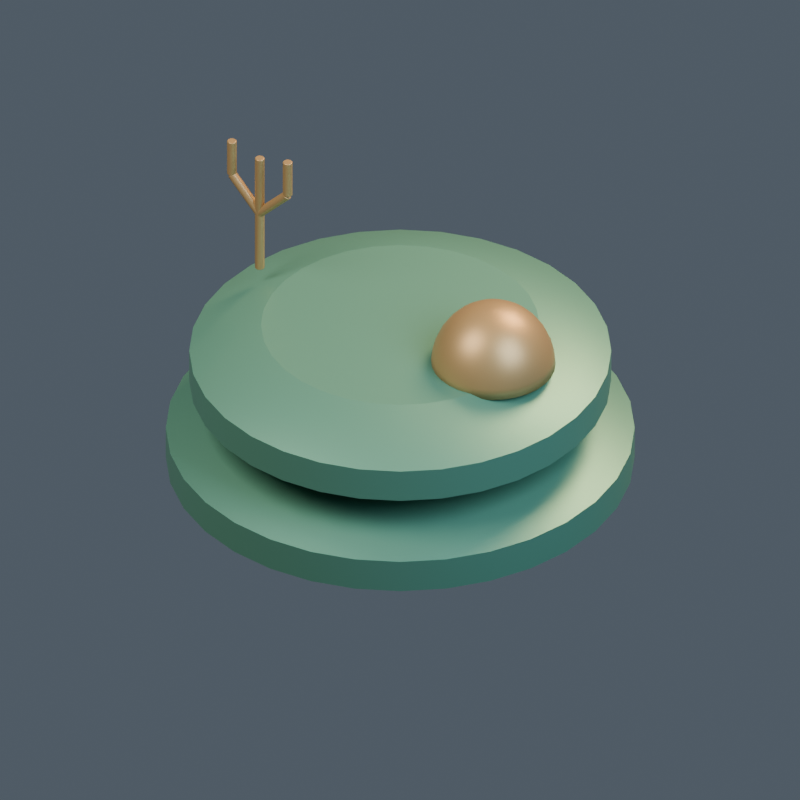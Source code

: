 # Source: model.blend  (saved by Blender 4.5.92; exported with 4.5.12 LTS)
import bpy
from mathutils import Matrix  # noqa: F401  (used for matrix-valued properties, if any)

bpy.ops.wm.read_factory_settings(use_empty=True)
scene = bpy.context.scene
scene.name = '111 | Nurseries'

# ---- collections
col_ar05___nurseries = bpy.data.collections.new('AR05 | Nurseries'); scene.collection.children.link(col_ar05___nurseries)

# ---- materials (node trees are filled in below, after node groups)
mat_artemian___body = bpy.data.materials.new('artemian | body')
mat_artemian___body.diffuse_color = (0.1, 0.27, 0.19, 1.0)
mat_artemian___cap = bpy.data.materials.new('artemian | cap')
mat_artemian___cap.diffuse_color = (0.38, 0.24, 0.1, 1.0)
mat_artemian___light = bpy.data.materials.new('artemian | light')
mat_artemian___light.diffuse_color = (0.8, 0.6, 0.22, 1.0)

# ---- material node trees
mat_artemian___body.use_nodes = True; mat_artemian___body.node_tree.nodes.clear()
_N = mat_artemian___body.node_tree.nodes; _L = mat_artemian___body.node_tree.links
n0 = _N.new('ShaderNodeBsdfPrincipled'); n0.name = 'Principled BSDF'; n0.location = (-200, 100)
n0.inputs[0].default_value = (0.1, 0.27, 0.19, 1.0)
n0.inputs[1].default_value = 0.45
n0.inputs[2].default_value = 0.43
n0.inputs[27].default_value = (0.1, 0.27, 0.19, 1.0)
n1 = _N.new('ShaderNodeOutputMaterial'); n1.name = 'Material Output'; n1.location = (200, 100)
_L.new(n0.outputs[0], n1.inputs[0])
n1.is_active_output = True
mat_artemian___cap.use_nodes = True; mat_artemian___cap.node_tree.nodes.clear()
_N = mat_artemian___cap.node_tree.nodes; _L = mat_artemian___cap.node_tree.links
n0 = _N.new('ShaderNodeBsdfPrincipled'); n0.name = 'Principled BSDF'; n0.location = (-200, 100)
n0.inputs[0].default_value = (0.38, 0.24, 0.1, 1.0)
n0.inputs[1].default_value = 0.45
n0.inputs[2].default_value = 0.43
n0.inputs[27].default_value = (0.38, 0.24, 0.1, 1.0)
n1 = _N.new('ShaderNodeOutputMaterial'); n1.name = 'Material Output'; n1.location = (200, 100)
_L.new(n0.outputs[0], n1.inputs[0])
n1.is_active_output = True
mat_artemian___light.use_nodes = True; mat_artemian___light.node_tree.nodes.clear()
_N = mat_artemian___light.node_tree.nodes; _L = mat_artemian___light.node_tree.links
n0 = _N.new('ShaderNodeBsdfPrincipled'); n0.name = 'Principled BSDF'; n0.location = (-200, 100)
n0.inputs[0].default_value = (0.8, 0.6, 0.22, 1.0)
n0.inputs[1].default_value = 0.1
n0.inputs[2].default_value = 0.43
n0.inputs[27].default_value = (0.8, 0.6, 0.22, 1.0)
n0.inputs[28].default_value = 0.25
n1 = _N.new('ShaderNodeOutputMaterial'); n1.name = 'Material Output'; n1.location = (200, 100)
_L.new(n0.outputs[0], n1.inputs[0])
n1.is_active_output = True

# ---- world
world_openfa_ambient = bpy.data.worlds.new('OpenFA ambient'); scene.world = world_openfa_ambient
world_openfa_ambient.use_nodes = True; world_openfa_ambient.node_tree.nodes.clear()
_N = world_openfa_ambient.node_tree.nodes; _L = world_openfa_ambient.node_tree.links
n0 = _N.new('ShaderNodeBackground'); n0.name = 'Background'; n0.location = (-200, 100)
n0.inputs[0].default_value = (0.19, 0.24, 0.3, 1.0)
n0.inputs[1].default_value = 0.45
n1 = _N.new('ShaderNodeOutputWorld'); n1.name = 'World Output'; n1.location = (200, 100)
_L.new(n0.outputs[0], n1.inputs[0])
n1.is_active_output = True

# ---- cameras
cam_camera = bpy.data.cameras.new('Camera')
cam_camera.type = 'ORTHO'
cam_camera.clip_end = 100.0
cam_camera.ortho_scale = 3.582

# ---- lights
light_area = bpy.data.lights.new('Area', 'AREA')
light_area.color = (1.0, 0.91, 0.78)
light_area.energy = 1100.0
light_area.size = 5.0
light_area.size_y = 1.0
light_area_001 = bpy.data.lights.new('Area.001', 'AREA')
light_area_001.color = (0.65, 0.83, 1.0)
light_area_001.energy = 650.0
light_area_001.size = 4.0
light_area_001.size_y = 1.0
light_area_002 = bpy.data.lights.new('Area.002', 'AREA')
light_area_002.color = (1.0, 0.66, 0.35)
light_area_002.energy = 900.0
light_area_002.size = 3.0
light_area_002.size_y = 1.0

# ---- meshes
me_terraced_oval_hull_mesh = bpy.data.meshes.new('Terraced oval hull mesh')
me_terraced_oval_hull_mesh.from_pydata([(0.735, 0.0, 0.0), (0.7209, 0.1434, 0.0), (0.6791, 0.2813, 0.0), (0.6111, 0.4083, 0.0), (0.5197, 0.5197, 0.0), (0.4083, 0.6111, 0.0), (0.2813, 0.6791, 0.0), (0.1434, 0.7209, 0.0), (4.501e-17, 0.735, 0.0), (-0.1434, 0.7209, 0.0), (-0.2813, 0.6791, 0.0), (-0.4083, 0.6111, 0.0), (-0.5197, 0.5197, 0.0), (-0.6111, 0.4083, 0.0), (-0.6791, 0.2813, 0.0), (-0.7209, 0.1434, 0.0), (-0.735, 9.001e-17, 0.0), (-0.7209, -0.1434, 0.0), (-0.6791, -0.2813, 0.0), (-0.6111, -0.4083, 0.0), (-0.5197, -0.5197, 0.0), (-0.4083, -0.6111, 0.0), (-0.2813, -0.6791, 0.0), (-0.1434, -0.7209, 0.0), (-1.35e-16, -0.735, 0.0), (0.1434, -0.7209, 0.0), (0.2813, -0.6791, 0.0), (0.4083, -0.6111, 0.0), (0.5197, -0.5197, 0.0), (0.6111, -0.4083, 0.0), (0.6791, -0.2813, 0.0), (0.7209, -0.1434, 0.0), (1.05, 0.0, 0.1), (1.03, 0.2048, 0.1), (0.9701, 0.4018, 0.1), (0.873, 0.5833, 0.1), (0.7425, 0.7425, 0.1), (0.5833, 0.873, 0.1), (0.4018, 0.9701, 0.1), (0.2048, 1.03, 0.1), (6.429e-17, 1.05, 0.1), (-0.2048, 1.03, 0.1), (-0.4018, 0.9701, 0.1), (-0.5833, 0.873, 0.1), (-0.7425, 0.7425, 0.1), (-0.873, 0.5833, 0.1), (-0.9701, 0.4018, 0.1), (-1.03, 0.2048, 0.1), (-1.05, 1.286e-16, 0.1), (-1.03, -0.2048, 0.1), (-0.9701, -0.4018, 0.1), (-0.873, -0.5833, 0.1), (-0.7425, -0.7425, 0.1), (-0.5833, -0.873, 0.1), (-0.4018, -0.9701, 0.1), (-0.2048, -1.03, 0.1), (-1.929e-16, -1.05, 0.1), (0.2048, -1.03, 0.1), (0.4018, -0.9701, 0.1), (0.5833, -0.873, 0.1), (0.7425, -0.7425, 0.1), (0.873, -0.5833, 0.1), (0.9701, -0.4018, 0.1), (1.03, -0.2048, 0.1), (1.05, 0.0, 0.26), (1.03, 0.2048, 0.26), (0.9701, 0.4018, 0.26), (0.873, 0.5833, 0.26), (0.7425, 0.7425, 0.26), (0.5833, 0.873, 0.26), (0.4018, 0.9701, 0.26), (0.2048, 1.03, 0.26), (6.429e-17, 1.05, 0.26), (-0.2048, 1.03, 0.26), (-0.4018, 0.9701, 0.26), (-0.5833, 0.873, 0.26), (-0.7425, 0.7425, 0.26), (-0.873, 0.5833, 0.26), (-0.9701, 0.4018, 0.26), (-1.03, 0.2048, 0.26), (-1.05, 1.286e-16, 0.26), (-1.03, -0.2048, 0.26), (-0.9701, -0.4018, 0.26), (-0.873, -0.5833, 0.26), (-0.7425, -0.7425, 0.26), (-0.5833, -0.873, 0.26), (-0.4018, -0.9701, 0.26), (-0.2048, -1.03, 0.26), (-1.929e-16, -1.05, 0.26), (0.2048, -1.03, 0.26), (0.4018, -0.9701, 0.26), (0.5833, -0.873, 0.26), (0.7425, -0.7425, 0.26), (0.873, -0.5833, 0.26), (0.9701, -0.4018, 0.26), (1.03, -0.2048, 0.26), (0.693, 0.0, 0.4), (0.6797, 0.1352, 0.4), (0.6402, 0.2652, 0.4), (0.5762, 0.385, 0.4), (0.49, 0.49, 0.4), (0.385, 0.5762, 0.4), (0.2652, 0.6402, 0.4), (0.1352, 0.6797, 0.4), (4.243e-17, 0.693, 0.4), (-0.1352, 0.6797, 0.4), (-0.2652, 0.6402, 0.4), (-0.385, 0.5762, 0.4), (-0.49, 0.49, 0.4), (-0.5762, 0.385, 0.4), (-0.6402, 0.2652, 0.4), (-0.6797, 0.1352, 0.4), (-0.693, 8.487e-17, 0.4), (-0.6797, -0.1352, 0.4), (-0.6402, -0.2652, 0.4), (-0.5762, -0.385, 0.4), (-0.49, -0.49, 0.4), (-0.385, -0.5762, 0.4), (-0.2652, -0.6402, 0.4), (-0.1352, -0.6797, 0.4), (-1.273e-16, -0.693, 0.4), (0.1352, -0.6797, 0.4), (0.2652, -0.6402, 0.4), (0.385, -0.5762, 0.4), (0.49, -0.49, 0.4), (0.5762, -0.385, 0.4), (0.6402, -0.2652, 0.4), (0.6797, -0.1352, 0.4)], [], [(31, 30, 29, 28, 27, 26, 25, 24, 23, 22, 21, 20, 19, 18, 17, 16, 15, 14, 13, 12, 11, 10, 9, 8, 7, 6, 5, 4, 3, 2, 1, 0), (0, 1, 33, 32), (1, 2, 34, 33), (2, 3, 35, 34), (3, 4, 36, 35), (4, 5, 37, 36), (5, 6, 38, 37), (6, 7, 39, 38), (7, 8, 40, 39), (8, 9, 41, 40), (9, 10, 42, 41), (10, 11, 43, 42), (11, 12, 44, 43), (12, 13, 45, 44), (13, 14, 46, 45), (14, 15, 47, 46), (15, 16, 48, 47), (16, 17, 49, 48), (17, 18, 50, 49), (18, 19, 51, 50), (19, 20, 52, 51), (20, 21, 53, 52), (21, 22, 54, 53), (22, 23, 55, 54), (23, 24, 56, 55), (24, 25, 57, 56), (25, 26, 58, 57), (26, 27, 59, 58), (27, 28, 60, 59), (28, 29, 61, 60), (29, 30, 62, 61), (30, 31, 63, 62), (31, 0, 32, 63), (32, 33, 65, 64), (33, 34, 66, 65), (34, 35, 67, 66), (35, 36, 68, 67), (36, 37, 69, 68), (37, 38, 70, 69), (38, 39, 71, 70), (39, 40, 72, 71), (40, 41, 73, 72), (41, 42, 74, 73), (42, 43, 75, 74), (43, 44, 76, 75), (44, 45, 77, 76), (45, 46, 78, 77), (46, 47, 79, 78), (47, 48, 80, 79), (48, 49, 81, 80), (49, 50, 82, 81), (50, 51, 83, 82), (51, 52, 84, 83), (52, 53, 85, 84), (53, 54, 86, 85), (54, 55, 87, 86), (55, 56, 88, 87), (56, 57, 89, 88), (57, 58, 90, 89), (58, 59, 91, 90), (59, 60, 92, 91), (60, 61, 93, 92), (61, 62, 94, 93), (62, 63, 95, 94), (63, 32, 64, 95), (64, 65, 97, 96), (65, 66, 98, 97), (66, 67, 99, 98), (67, 68, 100, 99), (68, 69, 101, 100), (69, 70, 102, 101), (70, 71, 103, 102), (71, 72, 104, 103), (72, 73, 105, 104), (73, 74, 106, 105), (74, 75, 107, 106), (75, 76, 108, 107), (76, 77, 109, 108), (77, 78, 110, 109), (78, 79, 111, 110), (79, 80, 112, 111), (80, 81, 113, 112), (81, 82, 114, 113), (82, 83, 115, 114), (83, 84, 116, 115), (84, 85, 117, 116), (85, 86, 118, 117), (86, 87, 119, 118), (87, 88, 120, 119), (88, 89, 121, 120), (89, 90, 122, 121), (90, 91, 123, 122), (91, 92, 124, 123), (92, 93, 125, 124), (93, 94, 126, 125), (94, 95, 127, 126), (95, 64, 96, 127), (96, 97, 98, 99, 100, 101, 102, 103, 104, 105, 106, 107, 108, 109, 110, 111, 112, 113, 114, 115, 116, 117, 118, 119, 120, 121, 122, 123, 124, 125, 126, 127)])
me_terraced_oval_hull_mesh.polygons.foreach_set('use_smooth', [0, 1, 1, 1, 1, 1, 1, 1, 1, 1, 1, 1, 1, 1, 1, 1, 1, 1, 1, 1, 1, 1, 1, 1, 1, 1, 1, 1, 1, 1, 1, 1, 1, 1, 1, 1, 1, 1, 1, 1, 1, 1, 1, 1, 1, 1, 1, 1, 1, 1, 1, 1, 1, 1, 1, 1, 1, 1, 1, 1, 1, 1, 1, 1, 1, 1, 1, 1, 1, 1, 1, 1, 1, 1, 1, 1, 1, 1, 1, 1, 1, 1, 1, 1, 1, 1, 1, 1, 1, 1, 1, 1, 1, 1, 1, 1, 1, 0])
me_terraced_oval_hull_mesh.materials.append(mat_artemian___body)
me_terraced_oval_hull_mesh.update()
me_terraced_oval_hull_mesh_001 = bpy.data.meshes.new('Terraced oval hull mesh.001')
me_terraced_oval_hull_mesh_001.from_pydata([(0.6615, 0.0, 0.42), (0.6488, 0.1291, 0.42), (0.6111, 0.2531, 0.42), (0.55, 0.3675, 0.42), (0.4678, 0.4678, 0.42), (0.3675, 0.55, 0.42), (0.2531, 0.6111, 0.42), (0.1291, 0.6488, 0.42), (4.051e-17, 0.6615, 0.42), (-0.1291, 0.6488, 0.42), (-0.2531, 0.6111, 0.42), (-0.3675, 0.55, 0.42), (-0.4678, 0.4678, 0.42), (-0.55, 0.3675, 0.42), (-0.6111, 0.2531, 0.42), (-0.6488, 0.1291, 0.42), (-0.6615, 8.101e-17, 0.42), (-0.6488, -0.1291, 0.42), (-0.6111, -0.2531, 0.42), (-0.55, -0.3675, 0.42), (-0.4678, -0.4678, 0.42), (-0.3675, -0.55, 0.42), (-0.2531, -0.6111, 0.42), (-0.1291, -0.6488, 0.42), (-1.215e-16, -0.6615, 0.42), (0.1291, -0.6488, 0.42), (0.2531, -0.6111, 0.42), (0.3675, -0.55, 0.42), (0.4678, -0.4678, 0.42), (0.55, -0.3675, 0.42), (0.6111, -0.2531, 0.42), (0.6488, -0.1291, 0.42), (0.945, 0.0, 0.52), (0.9268, 0.1844, 0.52), (0.8731, 0.3616, 0.52), (0.7857, 0.525, 0.52), (0.6682, 0.6682, 0.52), (0.525, 0.7857, 0.52), (0.3616, 0.8731, 0.52), (0.1844, 0.9268, 0.52), (5.786e-17, 0.945, 0.52), (-0.1844, 0.9268, 0.52), (-0.3616, 0.8731, 0.52), (-0.525, 0.7857, 0.52), (-0.6682, 0.6682, 0.52), (-0.7857, 0.525, 0.52), (-0.8731, 0.3616, 0.52), (-0.9268, 0.1844, 0.52), (-0.945, 1.157e-16, 0.52), (-0.9268, -0.1844, 0.52), (-0.8731, -0.3616, 0.52), (-0.7857, -0.525, 0.52), (-0.6682, -0.6682, 0.52), (-0.525, -0.7857, 0.52), (-0.3616, -0.8731, 0.52), (-0.1844, -0.9268, 0.52), (-1.736e-16, -0.945, 0.52), (0.1844, -0.9268, 0.52), (0.3616, -0.8731, 0.52), (0.525, -0.7857, 0.52), (0.6682, -0.6682, 0.52), (0.7857, -0.525, 0.52), (0.8731, -0.3616, 0.52), (0.9268, -0.1844, 0.52), (0.945, 0.0, 0.68), (0.9268, 0.1844, 0.68), (0.8731, 0.3616, 0.68), (0.7857, 0.525, 0.68), (0.6682, 0.6682, 0.68), (0.525, 0.7857, 0.68), (0.3616, 0.8731, 0.68), (0.1844, 0.9268, 0.68), (5.786e-17, 0.945, 0.68), (-0.1844, 0.9268, 0.68), (-0.3616, 0.8731, 0.68), (-0.525, 0.7857, 0.68), (-0.6682, 0.6682, 0.68), (-0.7857, 0.525, 0.68), (-0.8731, 0.3616, 0.68), (-0.9268, 0.1844, 0.68), (-0.945, 1.157e-16, 0.68), (-0.9268, -0.1844, 0.68), (-0.8731, -0.3616, 0.68), (-0.7857, -0.525, 0.68), (-0.6682, -0.6682, 0.68), (-0.525, -0.7857, 0.68), (-0.3616, -0.8731, 0.68), (-0.1844, -0.9268, 0.68), (-1.736e-16, -0.945, 0.68), (0.1844, -0.9268, 0.68), (0.3616, -0.8731, 0.68), (0.525, -0.7857, 0.68), (0.6682, -0.6682, 0.68), (0.7857, -0.525, 0.68), (0.8731, -0.3616, 0.68), (0.9268, -0.1844, 0.68), (0.6237, 0.0, 0.82), (0.6117, 0.1217, 0.82), (0.5762, 0.2387, 0.82), (0.5186, 0.3465, 0.82), (0.441, 0.441, 0.82), (0.3465, 0.5186, 0.82), (0.2387, 0.5762, 0.82), (0.1217, 0.6117, 0.82), (3.819e-17, 0.6237, 0.82), (-0.1217, 0.6117, 0.82), (-0.2387, 0.5762, 0.82), (-0.3465, 0.5186, 0.82), (-0.441, 0.441, 0.82), (-0.5186, 0.3465, 0.82), (-0.5762, 0.2387, 0.82), (-0.6117, 0.1217, 0.82), (-0.6237, 7.638e-17, 0.82), (-0.6117, -0.1217, 0.82), (-0.5762, -0.2387, 0.82), (-0.5186, -0.3465, 0.82), (-0.441, -0.441, 0.82), (-0.3465, -0.5186, 0.82), (-0.2387, -0.5762, 0.82), (-0.1217, -0.6117, 0.82), (-1.146e-16, -0.6237, 0.82), (0.1217, -0.6117, 0.82), (0.2387, -0.5762, 0.82), (0.3465, -0.5186, 0.82), (0.441, -0.441, 0.82), (0.5186, -0.3465, 0.82), (0.5762, -0.2387, 0.82), (0.6117, -0.1217, 0.82)], [], [(31, 30, 29, 28, 27, 26, 25, 24, 23, 22, 21, 20, 19, 18, 17, 16, 15, 14, 13, 12, 11, 10, 9, 8, 7, 6, 5, 4, 3, 2, 1, 0), (0, 1, 33, 32), (1, 2, 34, 33), (2, 3, 35, 34), (3, 4, 36, 35), (4, 5, 37, 36), (5, 6, 38, 37), (6, 7, 39, 38), (7, 8, 40, 39), (8, 9, 41, 40), (9, 10, 42, 41), (10, 11, 43, 42), (11, 12, 44, 43), (12, 13, 45, 44), (13, 14, 46, 45), (14, 15, 47, 46), (15, 16, 48, 47), (16, 17, 49, 48), (17, 18, 50, 49), (18, 19, 51, 50), (19, 20, 52, 51), (20, 21, 53, 52), (21, 22, 54, 53), (22, 23, 55, 54), (23, 24, 56, 55), (24, 25, 57, 56), (25, 26, 58, 57), (26, 27, 59, 58), (27, 28, 60, 59), (28, 29, 61, 60), (29, 30, 62, 61), (30, 31, 63, 62), (31, 0, 32, 63), (32, 33, 65, 64), (33, 34, 66, 65), (34, 35, 67, 66), (35, 36, 68, 67), (36, 37, 69, 68), (37, 38, 70, 69), (38, 39, 71, 70), (39, 40, 72, 71), (40, 41, 73, 72), (41, 42, 74, 73), (42, 43, 75, 74), (43, 44, 76, 75), (44, 45, 77, 76), (45, 46, 78, 77), (46, 47, 79, 78), (47, 48, 80, 79), (48, 49, 81, 80), (49, 50, 82, 81), (50, 51, 83, 82), (51, 52, 84, 83), (52, 53, 85, 84), (53, 54, 86, 85), (54, 55, 87, 86), (55, 56, 88, 87), (56, 57, 89, 88), (57, 58, 90, 89), (58, 59, 91, 90), (59, 60, 92, 91), (60, 61, 93, 92), (61, 62, 94, 93), (62, 63, 95, 94), (63, 32, 64, 95), (64, 65, 97, 96), (65, 66, 98, 97), (66, 67, 99, 98), (67, 68, 100, 99), (68, 69, 101, 100), (69, 70, 102, 101), (70, 71, 103, 102), (71, 72, 104, 103), (72, 73, 105, 104), (73, 74, 106, 105), (74, 75, 107, 106), (75, 76, 108, 107), (76, 77, 109, 108), (77, 78, 110, 109), (78, 79, 111, 110), (79, 80, 112, 111), (80, 81, 113, 112), (81, 82, 114, 113), (82, 83, 115, 114), (83, 84, 116, 115), (84, 85, 117, 116), (85, 86, 118, 117), (86, 87, 119, 118), (87, 88, 120, 119), (88, 89, 121, 120), (89, 90, 122, 121), (90, 91, 123, 122), (91, 92, 124, 123), (92, 93, 125, 124), (93, 94, 126, 125), (94, 95, 127, 126), (95, 64, 96, 127), (96, 97, 98, 99, 100, 101, 102, 103, 104, 105, 106, 107, 108, 109, 110, 111, 112, 113, 114, 115, 116, 117, 118, 119, 120, 121, 122, 123, 124, 125, 126, 127)])
me_terraced_oval_hull_mesh_001.polygons.foreach_set('use_smooth', [0, 1, 1, 1, 1, 1, 1, 1, 1, 1, 1, 1, 1, 1, 1, 1, 1, 1, 1, 1, 1, 1, 1, 1, 1, 1, 1, 1, 1, 1, 1, 1, 1, 1, 1, 1, 1, 1, 1, 1, 1, 1, 1, 1, 1, 1, 1, 1, 1, 1, 1, 1, 1, 1, 1, 1, 1, 1, 1, 1, 1, 1, 1, 1, 1, 1, 1, 1, 1, 1, 1, 1, 1, 1, 1, 1, 1, 1, 1, 1, 1, 1, 1, 1, 1, 1, 1, 1, 1, 1, 1, 1, 1, 1, 1, 1, 1, 0])
me_terraced_oval_hull_mesh_001.materials.append(mat_artemian___body)
me_terraced_oval_hull_mesh_001.update()
me_cylinder = bpy.data.meshes.new('Cylinder')
me_cylinder.from_pydata([(0.0, 0.022, -0.3), (0.0, 0.022, 0.3), (0.011, 0.01905, -0.3), (0.011, 0.01905, 0.3), (0.01905, 0.011, -0.3), (0.01905, 0.011, 0.3), (0.022, 0.0, -0.3), (0.022, 0.0, 0.3), (0.01905, -0.011, -0.3), (0.01905, -0.011, 0.3), (0.011, -0.01905, -0.3), (0.011, -0.01905, 0.3), (0.0, -0.022, -0.3), (0.0, -0.022, 0.3), (-0.011, -0.01905, -0.3), (-0.011, -0.01905, 0.3), (-0.01905, -0.011, -0.3), (-0.01905, -0.011, 0.3), (-0.022, 0.0, -0.3), (-0.022, 0.0, 0.3), (-0.01905, 0.011, -0.3), (-0.01905, 0.011, 0.3), (-0.011, 0.01905, -0.3), (-0.011, 0.01905, 0.3)], [], [(0, 1, 3, 2), (2, 3, 5, 4), (4, 5, 7, 6), (6, 7, 9, 8), (8, 9, 11, 10), (10, 11, 13, 12), (12, 13, 15, 14), (14, 15, 17, 16), (16, 17, 19, 18), (18, 19, 21, 20), (3, 1, 23, 21, 19, 17, 15, 13, 11, 9, 7, 5), (20, 21, 23, 22), (22, 23, 1, 0), (0, 2, 4, 6, 8, 10, 12, 14, 16, 18, 20, 22)])
_uv = me_cylinder.uv_layers.new(name='UVMap')
_uv.uv.foreach_set('vector', [1.0, 0.5, 1.0, 1.0, 0.9167, 1.0, 0.9167, 0.5, 0.9167, 0.5, 0.9167, 1.0, 0.8333, 1.0, 0.8333, 0.5, 0.8333, 0.5, 0.8333, 1.0, 0.75, 1.0, 0.75, 0.5, 0.75, 0.5, 0.75, 1.0, 0.6667, 1.0, 0.6667, 0.5, 0.6667, 0.5, 0.6667, 1.0, 0.5833, 1.0, 0.5833, 0.5, 0.5833, 0.5, 0.5833, 1.0, 0.5, 1.0, 0.5, 0.5, 0.5, 0.5, 0.5, 1.0, 0.4167, 1.0, 0.4167, 0.5, 0.4167, 0.5, 0.4167, 1.0, 0.3333, 1.0, 0.3333, 0.5, 0.3333, 0.5, 0.3333, 1.0, 0.25, 1.0, 0.25, 0.5, 0.25, 0.5, 0.25, 1.0, 0.1667, 1.0, 0.1667, 0.5, 0.37, 0.4578, 0.25, 0.49, 0.13, 0.4578, 0.04215, 0.37, 0.01, 0.25, 0.04215, 0.13, 0.13, 0.04215, 0.25, 0.01, 0.37, 0.04215, 0.4578, 0.13, 0.49, 0.25, 0.4578, 0.37, 0.1667, 0.5, 0.1667, 1.0, 0.08333, 1.0, 0.08333, 0.5, 0.08333, 0.5, 0.08333, 1.0, 7.451e-08, 1.0, 7.451e-08, 0.5, 0.75, 0.49, 0.87, 0.4578, 0.9578, 0.37, 0.99, 0.25, 0.9578, 0.13, 0.87, 0.04215, 0.75, 0.01, 0.63, 0.04215, 0.5422, 0.13, 0.51, 0.25, 0.5422, 0.37, 0.63, 0.4578])
me_cylinder.materials.append(mat_artemian___cap)
me_cylinder.update()
me_cylinder_001 = bpy.data.meshes.new('Cylinder.001')
me_cylinder_001.from_pydata([(0.0, 0.022, -0.1082), (0.0, 0.022, 0.1082), (0.011, 0.01905, -0.1082), (0.011, 0.01905, 0.1082), (0.01905, 0.011, -0.1082), (0.01905, 0.011, 0.1082), (0.022, 0.0, -0.1082), (0.022, 0.0, 0.1082), (0.01905, -0.011, -0.1082), (0.01905, -0.011, 0.1082), (0.011, -0.01905, -0.1082), (0.011, -0.01905, 0.1082), (0.0, -0.022, -0.1082), (0.0, -0.022, 0.1082), (-0.011, -0.01905, -0.1082), (-0.011, -0.01905, 0.1082), (-0.01905, -0.011, -0.1082), (-0.01905, -0.011, 0.1082), (-0.022, 0.0, -0.1082), (-0.022, 0.0, 0.1082), (-0.01905, 0.011, -0.1082), (-0.01905, 0.011, 0.1082), (-0.011, 0.01905, -0.1082), (-0.011, 0.01905, 0.1082)], [], [(0, 1, 3, 2), (2, 3, 5, 4), (4, 5, 7, 6), (6, 7, 9, 8), (8, 9, 11, 10), (10, 11, 13, 12), (12, 13, 15, 14), (14, 15, 17, 16), (16, 17, 19, 18), (18, 19, 21, 20), (3, 1, 23, 21, 19, 17, 15, 13, 11, 9, 7, 5), (20, 21, 23, 22), (22, 23, 1, 0), (0, 2, 4, 6, 8, 10, 12, 14, 16, 18, 20, 22)])
_uv = me_cylinder_001.uv_layers.new(name='UVMap')
_uv.uv.foreach_set('vector', [1.0, 0.5, 1.0, 1.0, 0.9167, 1.0, 0.9167, 0.5, 0.9167, 0.5, 0.9167, 1.0, 0.8333, 1.0, 0.8333, 0.5, 0.8333, 0.5, 0.8333, 1.0, 0.75, 1.0, 0.75, 0.5, 0.75, 0.5, 0.75, 1.0, 0.6667, 1.0, 0.6667, 0.5, 0.6667, 0.5, 0.6667, 1.0, 0.5833, 1.0, 0.5833, 0.5, 0.5833, 0.5, 0.5833, 1.0, 0.5, 1.0, 0.5, 0.5, 0.5, 0.5, 0.5, 1.0, 0.4167, 1.0, 0.4167, 0.5, 0.4167, 0.5, 0.4167, 1.0, 0.3333, 1.0, 0.3333, 0.5, 0.3333, 0.5, 0.3333, 1.0, 0.25, 1.0, 0.25, 0.5, 0.25, 0.5, 0.25, 1.0, 0.1667, 1.0, 0.1667, 0.5, 0.37, 0.4578, 0.25, 0.49, 0.13, 0.4578, 0.04215, 0.37, 0.01, 0.25, 0.04215, 0.13, 0.13, 0.04215, 0.25, 0.01, 0.37, 0.04215, 0.4578, 0.13, 0.49, 0.25, 0.4578, 0.37, 0.1667, 0.5, 0.1667, 1.0, 0.08333, 1.0, 0.08333, 0.5, 0.08333, 0.5, 0.08333, 1.0, 7.451e-08, 1.0, 7.451e-08, 0.5, 0.75, 0.49, 0.87, 0.4578, 0.9578, 0.37, 0.99, 0.25, 0.9578, 0.13, 0.87, 0.04215, 0.75, 0.01, 0.63, 0.04215, 0.5422, 0.13, 0.51, 0.25, 0.5422, 0.37, 0.63, 0.4578])
me_cylinder_001.materials.append(mat_artemian___cap)
me_cylinder_001.update()
me_cylinder_002 = bpy.data.meshes.new('Cylinder.002')
me_cylinder_002.from_pydata([(0.0, 0.022, -0.09), (0.0, 0.022, 0.09), (0.011, 0.01905, -0.09), (0.011, 0.01905, 0.09), (0.01905, 0.011, -0.09), (0.01905, 0.011, 0.09), (0.022, 0.0, -0.09), (0.022, 0.0, 0.09), (0.01905, -0.011, -0.09), (0.01905, -0.011, 0.09), (0.011, -0.01905, -0.09), (0.011, -0.01905, 0.09), (0.0, -0.022, -0.09), (0.0, -0.022, 0.09), (-0.011, -0.01905, -0.09), (-0.011, -0.01905, 0.09), (-0.01905, -0.011, -0.09), (-0.01905, -0.011, 0.09), (-0.022, 0.0, -0.09), (-0.022, 0.0, 0.09), (-0.01905, 0.011, -0.09), (-0.01905, 0.011, 0.09), (-0.011, 0.01905, -0.09), (-0.011, 0.01905, 0.09)], [], [(0, 1, 3, 2), (2, 3, 5, 4), (4, 5, 7, 6), (6, 7, 9, 8), (8, 9, 11, 10), (10, 11, 13, 12), (12, 13, 15, 14), (14, 15, 17, 16), (16, 17, 19, 18), (18, 19, 21, 20), (3, 1, 23, 21, 19, 17, 15, 13, 11, 9, 7, 5), (20, 21, 23, 22), (22, 23, 1, 0), (0, 2, 4, 6, 8, 10, 12, 14, 16, 18, 20, 22)])
_uv = me_cylinder_002.uv_layers.new(name='UVMap')
_uv.uv.foreach_set('vector', [1.0, 0.5, 1.0, 1.0, 0.9167, 1.0, 0.9167, 0.5, 0.9167, 0.5, 0.9167, 1.0, 0.8333, 1.0, 0.8333, 0.5, 0.8333, 0.5, 0.8333, 1.0, 0.75, 1.0, 0.75, 0.5, 0.75, 0.5, 0.75, 1.0, 0.6667, 1.0, 0.6667, 0.5, 0.6667, 0.5, 0.6667, 1.0, 0.5833, 1.0, 0.5833, 0.5, 0.5833, 0.5, 0.5833, 1.0, 0.5, 1.0, 0.5, 0.5, 0.5, 0.5, 0.5, 1.0, 0.4167, 1.0, 0.4167, 0.5, 0.4167, 0.5, 0.4167, 1.0, 0.3333, 1.0, 0.3333, 0.5, 0.3333, 0.5, 0.3333, 1.0, 0.25, 1.0, 0.25, 0.5, 0.25, 0.5, 0.25, 1.0, 0.1667, 1.0, 0.1667, 0.5, 0.37, 0.4578, 0.25, 0.49, 0.13, 0.4578, 0.04215, 0.37, 0.01, 0.25, 0.04215, 0.13, 0.13, 0.04215, 0.25, 0.01, 0.37, 0.04215, 0.4578, 0.13, 0.49, 0.25, 0.4578, 0.37, 0.1667, 0.5, 0.1667, 1.0, 0.08333, 1.0, 0.08333, 0.5, 0.08333, 0.5, 0.08333, 1.0, 7.451e-08, 1.0, 7.451e-08, 0.5, 0.75, 0.49, 0.87, 0.4578, 0.9578, 0.37, 0.99, 0.25, 0.9578, 0.13, 0.87, 0.04215, 0.75, 0.01, 0.63, 0.04215, 0.5422, 0.13, 0.51, 0.25, 0.5422, 0.37, 0.63, 0.4578])
me_cylinder_002.materials.append(mat_artemian___cap)
me_cylinder_002.update()
me_cylinder_003 = bpy.data.meshes.new('Cylinder.003')
me_cylinder_003.from_pydata([(0.0, 0.022, -0.1082), (0.0, 0.022, 0.1082), (0.011, 0.01905, -0.1082), (0.011, 0.01905, 0.1082), (0.01905, 0.011, -0.1082), (0.01905, 0.011, 0.1082), (0.022, 0.0, -0.1082), (0.022, 0.0, 0.1082), (0.01905, -0.011, -0.1082), (0.01905, -0.011, 0.1082), (0.011, -0.01905, -0.1082), (0.011, -0.01905, 0.1082), (0.0, -0.022, -0.1082), (0.0, -0.022, 0.1082), (-0.011, -0.01905, -0.1082), (-0.011, -0.01905, 0.1082), (-0.01905, -0.011, -0.1082), (-0.01905, -0.011, 0.1082), (-0.022, 0.0, -0.1082), (-0.022, 0.0, 0.1082), (-0.01905, 0.011, -0.1082), (-0.01905, 0.011, 0.1082), (-0.011, 0.01905, -0.1082), (-0.011, 0.01905, 0.1082)], [], [(0, 1, 3, 2), (2, 3, 5, 4), (4, 5, 7, 6), (6, 7, 9, 8), (8, 9, 11, 10), (10, 11, 13, 12), (12, 13, 15, 14), (14, 15, 17, 16), (16, 17, 19, 18), (18, 19, 21, 20), (3, 1, 23, 21, 19, 17, 15, 13, 11, 9, 7, 5), (20, 21, 23, 22), (22, 23, 1, 0), (0, 2, 4, 6, 8, 10, 12, 14, 16, 18, 20, 22)])
_uv = me_cylinder_003.uv_layers.new(name='UVMap')
_uv.uv.foreach_set('vector', [1.0, 0.5, 1.0, 1.0, 0.9167, 1.0, 0.9167, 0.5, 0.9167, 0.5, 0.9167, 1.0, 0.8333, 1.0, 0.8333, 0.5, 0.8333, 0.5, 0.8333, 1.0, 0.75, 1.0, 0.75, 0.5, 0.75, 0.5, 0.75, 1.0, 0.6667, 1.0, 0.6667, 0.5, 0.6667, 0.5, 0.6667, 1.0, 0.5833, 1.0, 0.5833, 0.5, 0.5833, 0.5, 0.5833, 1.0, 0.5, 1.0, 0.5, 0.5, 0.5, 0.5, 0.5, 1.0, 0.4167, 1.0, 0.4167, 0.5, 0.4167, 0.5, 0.4167, 1.0, 0.3333, 1.0, 0.3333, 0.5, 0.3333, 0.5, 0.3333, 1.0, 0.25, 1.0, 0.25, 0.5, 0.25, 0.5, 0.25, 1.0, 0.1667, 1.0, 0.1667, 0.5, 0.37, 0.4578, 0.25, 0.49, 0.13, 0.4578, 0.04215, 0.37, 0.01, 0.25, 0.04215, 0.13, 0.13, 0.04215, 0.25, 0.01, 0.37, 0.04215, 0.4578, 0.13, 0.49, 0.25, 0.4578, 0.37, 0.1667, 0.5, 0.1667, 1.0, 0.08333, 1.0, 0.08333, 0.5, 0.08333, 0.5, 0.08333, 1.0, 7.451e-08, 1.0, 7.451e-08, 0.5, 0.75, 0.49, 0.87, 0.4578, 0.9578, 0.37, 0.99, 0.25, 0.9578, 0.13, 0.87, 0.04215, 0.75, 0.01, 0.63, 0.04215, 0.5422, 0.13, 0.51, 0.25, 0.5422, 0.37, 0.63, 0.4578])
me_cylinder_003.materials.append(mat_artemian___cap)
me_cylinder_003.update()
me_cylinder_004 = bpy.data.meshes.new('Cylinder.004')
me_cylinder_004.from_pydata([(0.0, 0.022, -0.09), (0.0, 0.022, 0.09), (0.011, 0.01905, -0.09), (0.011, 0.01905, 0.09), (0.01905, 0.011, -0.09), (0.01905, 0.011, 0.09), (0.022, 0.0, -0.09), (0.022, 0.0, 0.09), (0.01905, -0.011, -0.09), (0.01905, -0.011, 0.09), (0.011, -0.01905, -0.09), (0.011, -0.01905, 0.09), (0.0, -0.022, -0.09), (0.0, -0.022, 0.09), (-0.011, -0.01905, -0.09), (-0.011, -0.01905, 0.09), (-0.01905, -0.011, -0.09), (-0.01905, -0.011, 0.09), (-0.022, 0.0, -0.09), (-0.022, 0.0, 0.09), (-0.01905, 0.011, -0.09), (-0.01905, 0.011, 0.09), (-0.011, 0.01905, -0.09), (-0.011, 0.01905, 0.09)], [], [(0, 1, 3, 2), (2, 3, 5, 4), (4, 5, 7, 6), (6, 7, 9, 8), (8, 9, 11, 10), (10, 11, 13, 12), (12, 13, 15, 14), (14, 15, 17, 16), (16, 17, 19, 18), (18, 19, 21, 20), (3, 1, 23, 21, 19, 17, 15, 13, 11, 9, 7, 5), (20, 21, 23, 22), (22, 23, 1, 0), (0, 2, 4, 6, 8, 10, 12, 14, 16, 18, 20, 22)])
_uv = me_cylinder_004.uv_layers.new(name='UVMap')
_uv.uv.foreach_set('vector', [1.0, 0.5, 1.0, 1.0, 0.9167, 1.0, 0.9167, 0.5, 0.9167, 0.5, 0.9167, 1.0, 0.8333, 1.0, 0.8333, 0.5, 0.8333, 0.5, 0.8333, 1.0, 0.75, 1.0, 0.75, 0.5, 0.75, 0.5, 0.75, 1.0, 0.6667, 1.0, 0.6667, 0.5, 0.6667, 0.5, 0.6667, 1.0, 0.5833, 1.0, 0.5833, 0.5, 0.5833, 0.5, 0.5833, 1.0, 0.5, 1.0, 0.5, 0.5, 0.5, 0.5, 0.5, 1.0, 0.4167, 1.0, 0.4167, 0.5, 0.4167, 0.5, 0.4167, 1.0, 0.3333, 1.0, 0.3333, 0.5, 0.3333, 0.5, 0.3333, 1.0, 0.25, 1.0, 0.25, 0.5, 0.25, 0.5, 0.25, 1.0, 0.1667, 1.0, 0.1667, 0.5, 0.37, 0.4578, 0.25, 0.49, 0.13, 0.4578, 0.04215, 0.37, 0.01, 0.25, 0.04215, 0.13, 0.13, 0.04215, 0.25, 0.01, 0.37, 0.04215, 0.4578, 0.13, 0.49, 0.25, 0.4578, 0.37, 0.1667, 0.5, 0.1667, 1.0, 0.08333, 1.0, 0.08333, 0.5, 0.08333, 0.5, 0.08333, 1.0, 7.451e-08, 1.0, 7.451e-08, 0.5, 0.75, 0.49, 0.87, 0.4578, 0.9578, 0.37, 0.99, 0.25, 0.9578, 0.13, 0.87, 0.04215, 0.75, 0.01, 0.63, 0.04215, 0.5422, 0.13, 0.51, 0.25, 0.5422, 0.37, 0.63, 0.4578])
me_cylinder_004.materials.append(mat_artemian___cap)
me_cylinder_004.update()
me_cube = bpy.data.meshes.new('Cube')
me_cube.from_pydata([(-0.045, -0.0175, -0.055), (-0.045, -0.0175, 0.055), (-0.045, 0.0175, -0.055), (-0.045, 0.0175, 0.055), (0.045, -0.0175, -0.055), (0.045, -0.0175, 0.055), (0.045, 0.0175, -0.055), (0.045, 0.0175, 0.055)], [], [(0, 1, 3, 2), (2, 3, 7, 6), (6, 7, 5, 4), (4, 5, 1, 0), (2, 6, 4, 0), (7, 3, 1, 5)])
_uv = me_cube.uv_layers.new(name='UVMap')
_uv.uv.foreach_set('vector', [0.375, 0.0, 0.625, 0.0, 0.625, 0.25, 0.375, 0.25, 0.375, 0.25, 0.625, 0.25, 0.625, 0.5, 0.375, 0.5, 0.375, 0.5, 0.625, 0.5, 0.625, 0.75, 0.375, 0.75, 0.375, 0.75, 0.625, 0.75, 0.625, 1.0, 0.375, 1.0, 0.125, 0.5, 0.375, 0.5, 0.375, 0.75, 0.125, 0.75, 0.625, 0.5, 0.875, 0.5, 0.875, 0.75, 0.625, 0.75])
me_cube.materials.append(mat_artemian___light)
me_cube.update()
me_cube_001 = bpy.data.meshes.new('Cube.001')
me_cube_001.from_pydata([(-0.045, -0.0175, -0.055), (-0.045, -0.0175, 0.055), (-0.045, 0.0175, -0.055), (-0.045, 0.0175, 0.055), (0.045, -0.0175, -0.055), (0.045, -0.0175, 0.055), (0.045, 0.0175, -0.055), (0.045, 0.0175, 0.055)], [], [(0, 1, 3, 2), (2, 3, 7, 6), (6, 7, 5, 4), (4, 5, 1, 0), (2, 6, 4, 0), (7, 3, 1, 5)])
_uv = me_cube_001.uv_layers.new(name='UVMap')
_uv.uv.foreach_set('vector', [0.375, 0.0, 0.625, 0.0, 0.625, 0.25, 0.375, 0.25, 0.375, 0.25, 0.625, 0.25, 0.625, 0.5, 0.375, 0.5, 0.375, 0.5, 0.625, 0.5, 0.625, 0.75, 0.375, 0.75, 0.375, 0.75, 0.625, 0.75, 0.625, 1.0, 0.375, 1.0, 0.125, 0.5, 0.375, 0.5, 0.375, 0.75, 0.125, 0.75, 0.625, 0.5, 0.875, 0.5, 0.875, 0.75, 0.625, 0.75])
me_cube_001.materials.append(mat_artemian___light)
me_cube_001.update()
me_cube_002 = bpy.data.meshes.new('Cube.002')
me_cube_002.from_pydata([(-0.045, -0.0175, -0.055), (-0.045, -0.0175, 0.055), (-0.045, 0.0175, -0.055), (-0.045, 0.0175, 0.055), (0.045, -0.0175, -0.055), (0.045, -0.0175, 0.055), (0.045, 0.0175, -0.055), (0.045, 0.0175, 0.055)], [], [(0, 1, 3, 2), (2, 3, 7, 6), (6, 7, 5, 4), (4, 5, 1, 0), (2, 6, 4, 0), (7, 3, 1, 5)])
_uv = me_cube_002.uv_layers.new(name='UVMap')
_uv.uv.foreach_set('vector', [0.375, 0.0, 0.625, 0.0, 0.625, 0.25, 0.375, 0.25, 0.375, 0.25, 0.625, 0.25, 0.625, 0.5, 0.375, 0.5, 0.375, 0.5, 0.625, 0.5, 0.625, 0.75, 0.375, 0.75, 0.375, 0.75, 0.625, 0.75, 0.625, 1.0, 0.375, 1.0, 0.125, 0.5, 0.375, 0.5, 0.375, 0.75, 0.125, 0.75, 0.625, 0.5, 0.875, 0.5, 0.875, 0.75, 0.625, 0.75])
me_cube_002.materials.append(mat_artemian___light)
me_cube_002.update()
me_cube_003 = bpy.data.meshes.new('Cube.003')
me_cube_003.from_pydata([(-0.045, -0.0175, -0.055), (-0.045, -0.0175, 0.055), (-0.045, 0.0175, -0.055), (-0.045, 0.0175, 0.055), (0.045, -0.0175, -0.055), (0.045, -0.0175, 0.055), (0.045, 0.0175, -0.055), (0.045, 0.0175, 0.055)], [], [(0, 1, 3, 2), (2, 3, 7, 6), (6, 7, 5, 4), (4, 5, 1, 0), (2, 6, 4, 0), (7, 3, 1, 5)])
_uv = me_cube_003.uv_layers.new(name='UVMap')
_uv.uv.foreach_set('vector', [0.375, 0.0, 0.625, 0.0, 0.625, 0.25, 0.375, 0.25, 0.375, 0.25, 0.625, 0.25, 0.625, 0.5, 0.375, 0.5, 0.375, 0.5, 0.625, 0.5, 0.625, 0.75, 0.375, 0.75, 0.375, 0.75, 0.625, 0.75, 0.625, 1.0, 0.375, 1.0, 0.125, 0.5, 0.375, 0.5, 0.375, 0.75, 0.125, 0.75, 0.625, 0.5, 0.875, 0.5, 0.875, 0.75, 0.625, 0.75])
me_cube_003.materials.append(mat_artemian___light)
me_cube_003.update()
me_saucer_roof_auxiliary_pod_mesh = bpy.data.meshes.new('Saucer roof auxiliary pod mesh')
me_saucer_roof_auxiliary_pod_mesh.from_pydata([(0.78, 0.0, 0.8), (0.7746, 0.05463, 0.8), (0.7587, 0.1072, 0.8), (0.7328, 0.1556, 0.8), (0.698, 0.198, 0.8), (0.6556, 0.2328, 0.8), (0.6072, 0.2587, 0.8), (0.5546, 0.2746, 0.8), (0.5, 0.28, 0.8), (0.4454, 0.2746, 0.8), (0.3928, 0.2587, 0.8), (0.3444, 0.2328, 0.8), (0.302, 0.198, 0.8), (0.2672, 0.1556, 0.8), (0.2413, 0.1072, 0.8), (0.2254, 0.05463, 0.8), (0.22, 3.429e-17, 0.8), (0.2254, -0.05463, 0.8), (0.2413, -0.1072, 0.8), (0.2672, -0.1556, 0.8), (0.302, -0.198, 0.8), (0.3444, -0.2328, 0.8), (0.3928, -0.2587, 0.8), (0.4454, -0.2746, 0.8), (0.5, -0.28, 0.8), (0.5546, -0.2746, 0.8), (0.6072, -0.2587, 0.8), (0.6556, -0.2328, 0.8), (0.698, -0.198, 0.8), (0.7328, -0.1556, 0.8), (0.7587, -0.1072, 0.8), (0.7746, -0.05463, 0.8), (0.7757, 0.0, 0.8521), (0.7704, 0.0538, 0.8521), (0.7548, 0.1055, 0.8521), (0.7293, 0.1532, 0.8521), (0.695, 0.195, 0.8521), (0.6532, 0.2293, 0.8521), (0.6055, 0.2548, 0.8521), (0.5538, 0.2704, 0.8521), (0.5, 0.2757, 0.8521), (0.4462, 0.2704, 0.8521), (0.3945, 0.2548, 0.8521), (0.3468, 0.2293, 0.8521), (0.305, 0.195, 0.8521), (0.2707, 0.1532, 0.8521), (0.2452, 0.1055, 0.8521), (0.2296, 0.0538, 0.8521), (0.2243, 3.377e-17, 0.8521), (0.2296, -0.0538, 0.8521), (0.2452, -0.1055, 0.8521), (0.2707, -0.1532, 0.8521), (0.305, -0.195, 0.8521), (0.3468, -0.2293, 0.8521), (0.3945, -0.2548, 0.8521), (0.4462, -0.2704, 0.8521), (0.5, -0.2757, 0.8521), (0.5538, -0.2704, 0.8521), (0.6055, -0.2548, 0.8521), (0.6532, -0.2293, 0.8521), (0.695, -0.195, 0.8521), (0.7293, -0.1532, 0.8521), (0.7548, -0.1055, 0.8521), (0.7704, -0.0538, 0.8521), (0.7631, 0.0, 0.9026), (0.7581, 0.05133, 0.9026), (0.7431, 0.1007, 0.9026), (0.7188, 0.1462, 0.9026), (0.686, 0.186, 0.9026), (0.6462, 0.2188, 0.9026), (0.6007, 0.2431, 0.9026), (0.5513, 0.2581, 0.9026), (0.5, 0.2631, 0.9026), (0.4487, 0.2581, 0.9026), (0.3993, 0.2431, 0.9026), (0.3538, 0.2188, 0.9026), (0.314, 0.186, 0.9026), (0.2812, 0.1462, 0.9026), (0.2569, 0.1007, 0.9026), (0.2419, 0.05133, 0.9026), (0.2369, 3.222e-17, 0.9026), (0.2419, -0.05133, 0.9026), (0.2569, -0.1007, 0.9026), (0.2812, -0.1462, 0.9026), (0.314, -0.186, 0.9026), (0.3538, -0.2188, 0.9026), (0.3993, -0.2431, 0.9026), (0.4487, -0.2581, 0.9026), (0.5, -0.2631, 0.9026), (0.5513, -0.2581, 0.9026), (0.6007, -0.2431, 0.9026), (0.6462, -0.2188, 0.9026), (0.686, -0.186, 0.9026), (0.7188, -0.1462, 0.9026), (0.7431, -0.1007, 0.9026), (0.7581, -0.05133, 0.9026), (0.7425, 0.0, 0.95), (0.7378, 0.04731, 0.95), (0.724, 0.0928, 0.95), (0.7016, 0.1347, 0.95), (0.6715, 0.1715, 0.95), (0.6347, 0.2016, 0.95), (0.5928, 0.224, 0.95), (0.5473, 0.2378, 0.95), (0.5, 0.2425, 0.95), (0.4527, 0.2378, 0.95), (0.4072, 0.224, 0.95), (0.3653, 0.2016, 0.95), (0.3285, 0.1715, 0.95), (0.2984, 0.1347, 0.95), (0.276, 0.0928, 0.95), (0.2622, 0.04731, 0.95), (0.2575, 2.97e-17, 0.95), (0.2622, -0.04731, 0.95), (0.276, -0.0928, 0.95), (0.2984, -0.1347, 0.95), (0.3285, -0.1715, 0.95), (0.3653, -0.2016, 0.95), (0.4072, -0.224, 0.95), (0.4527, -0.2378, 0.95), (0.5, -0.2425, 0.95), (0.5473, -0.2378, 0.95), (0.5928, -0.224, 0.95), (0.6347, -0.2016, 0.95), (0.6715, -0.1715, 0.95), (0.7016, -0.1347, 0.95), (0.724, -0.0928, 0.95), (0.7378, -0.04731, 0.95), (0.7145, 0.0, 0.9928), (0.7104, 0.04185, 0.9928), (0.6982, 0.08208, 0.9928), (0.6783, 0.1192, 0.9928), (0.6517, 0.1517, 0.9928), (0.6192, 0.1783, 0.9928), (0.5821, 0.1982, 0.9928), (0.5418, 0.2104, 0.9928), (0.5, 0.2145, 0.9928), (0.4582, 0.2104, 0.9928), (0.4179, 0.1982, 0.9928), (0.3808, 0.1783, 0.9928), (0.3483, 0.1517, 0.9928), (0.3217, 0.1192, 0.9928), (0.3018, 0.08208, 0.9928), (0.2896, 0.04185, 0.9928), (0.2855, 2.627e-17, 0.9928), (0.2896, -0.04185, 0.9928), (0.3018, -0.08208, 0.9928), (0.3217, -0.1192, 0.9928), (0.3483, -0.1517, 0.9928), (0.3808, -0.1783, 0.9928), (0.4179, -0.1982, 0.9928), (0.4582, -0.2104, 0.9928), (0.5, -0.2145, 0.9928), (0.5418, -0.2104, 0.9928), (0.5821, -0.1982, 0.9928), (0.6192, -0.1783, 0.9928), (0.6517, -0.1517, 0.9928), (0.6783, -0.1192, 0.9928), (0.6982, -0.08208, 0.9928), (0.7104, -0.04185, 0.9928), (0.68, 0.0, 1.03), (0.6765, 0.03511, 1.03), (0.6663, 0.06888, 1.03), (0.6496, 0.09999, 1.03), (0.6273, 0.1273, 1.03), (0.6, 0.1496, 1.03), (0.5689, 0.1663, 1.03), (0.5351, 0.1765, 1.03), (0.5, 0.18, 1.03), (0.4649, 0.1765, 1.03), (0.4311, 0.1663, 1.03), (0.4, 0.1496, 1.03), (0.3727, 0.1273, 1.03), (0.3504, 0.09999, 1.03), (0.3337, 0.06888, 1.03), (0.3235, 0.03511, 1.03), (0.32, 2.204e-17, 1.03), (0.3235, -0.03511, 1.03), (0.3337, -0.06888, 1.03), (0.3504, -0.09999, 1.03), (0.3727, -0.1273, 1.03), (0.4, -0.1496, 1.03), (0.4311, -0.1663, 1.03), (0.4649, -0.1765, 1.03), (0.5, -0.18, 1.03), (0.5351, -0.1765, 1.03), (0.5689, -0.1663, 1.03), (0.6, -0.1496, 1.03), (0.6273, -0.1273, 1.03), (0.6496, -0.09999, 1.03), (0.6663, -0.06888, 1.03), (0.6765, -0.03511, 1.03), (0.64, 0.0, 1.06), (0.6373, 0.02731, 1.06), (0.6293, 0.05358, 1.06), (0.6164, 0.07778, 1.06), (0.599, 0.09899, 1.06), (0.5778, 0.1164, 1.06), (0.5536, 0.1293, 1.06), (0.5273, 0.1373, 1.06), (0.5, 0.14, 1.06), (0.4727, 0.1373, 1.06), (0.4464, 0.1293, 1.06), (0.4222, 0.1164, 1.06), (0.401, 0.09899, 1.06), (0.3836, 0.07778, 1.06), (0.3707, 0.05358, 1.06), (0.3627, 0.02731, 1.06), (0.36, 1.715e-17, 1.06), (0.3627, -0.02731, 1.06), (0.3707, -0.05358, 1.06), (0.3836, -0.07778, 1.06), (0.401, -0.09899, 1.06), (0.4222, -0.1164, 1.06), (0.4464, -0.1293, 1.06), (0.4727, -0.1373, 1.06), (0.5, -0.14, 1.06), (0.5273, -0.1373, 1.06), (0.5536, -0.1293, 1.06), (0.5778, -0.1164, 1.06), (0.599, -0.09899, 1.06), (0.6164, -0.07778, 1.06), (0.6293, -0.05358, 1.06), (0.6373, -0.02731, 1.06), (0.5958, 0.0, 1.082), (0.5939, 0.01868, 1.082), (0.5885, 0.03665, 1.082), (0.5796, 0.0532, 1.082), (0.5677, 0.06772, 1.082), (0.5532, 0.07963, 1.082), (0.5366, 0.08848, 1.082), (0.5187, 0.09393, 1.082), (0.5, 0.09577, 1.082), (0.4813, 0.09393, 1.082), (0.4634, 0.08848, 1.082), (0.4468, 0.07963, 1.082), (0.4323, 0.06772, 1.082), (0.4204, 0.0532, 1.082), (0.4115, 0.03665, 1.082), (0.4061, 0.01868, 1.082), (0.4042, 1.173e-17, 1.082), (0.4061, -0.01868, 1.082), (0.4115, -0.03665, 1.082), (0.4204, -0.0532, 1.082), (0.4323, -0.06772, 1.082), (0.4468, -0.07963, 1.082), (0.4634, -0.08848, 1.082), (0.4813, -0.09393, 1.082), (0.5, -0.09577, 1.082), (0.5187, -0.09393, 1.082), (0.5366, -0.08848, 1.082), (0.5532, -0.07963, 1.082), (0.5677, -0.06772, 1.082), (0.5796, -0.0532, 1.082), (0.5885, -0.03665, 1.082), (0.5939, -0.01868, 1.082), (0.5486, 0.0, 1.095), (0.5477, 0.009486, 1.095), (0.5449, 0.01861, 1.095), (0.5404, 0.02701, 1.095), (0.5344, 0.03438, 1.095), (0.527, 0.04043, 1.095), (0.5186, 0.04492, 1.095), (0.5095, 0.04769, 1.095), (0.5, 0.04862, 1.095), (0.4905, 0.04769, 1.095), (0.4814, 0.04492, 1.095), (0.473, 0.04043, 1.095), (0.4656, 0.03438, 1.095), (0.4596, 0.02701, 1.095), (0.4551, 0.01861, 1.095), (0.4523, 0.009486, 1.095), (0.4514, 5.954e-18, 1.095), (0.4523, -0.009486, 1.095), (0.4551, -0.01861, 1.095), (0.4596, -0.02701, 1.095), (0.4656, -0.03438, 1.095), (0.473, -0.04043, 1.095), (0.4814, -0.04492, 1.095), (0.4905, -0.04769, 1.095), (0.5, -0.04862, 1.095), (0.5095, -0.04769, 1.095), (0.5186, -0.04492, 1.095), (0.527, -0.04043, 1.095), (0.5344, -0.03438, 1.095), (0.5404, -0.02701, 1.095), (0.5449, -0.01861, 1.095), (0.5477, -0.009486, 1.095), (0.508, 0.0, 1.1), (0.5078, 0.001561, 1.1), (0.5074, 0.003061, 1.1), (0.5067, 0.004445, 1.1), (0.5057, 0.005657, 1.1), (0.5044, 0.006652, 1.1), (0.5031, 0.007391, 1.1), (0.5016, 0.007846, 1.1), (0.5, 0.008, 1.1), (0.4984, 0.007846, 1.1), (0.4969, 0.007391, 1.1), (0.4956, 0.006652, 1.1), (0.4943, 0.005657, 1.1), (0.4933, 0.004445, 1.1), (0.4926, 0.003061, 1.1), (0.4922, 0.001561, 1.1), (0.492, 9.797e-19, 1.1), (0.4922, -0.001561, 1.1), (0.4926, -0.003061, 1.1), (0.4933, -0.004445, 1.1), (0.4943, -0.005657, 1.1), (0.4956, -0.006652, 1.1), (0.4969, -0.007391, 1.1), (0.4984, -0.007846, 1.1), (0.5, -0.008, 1.1), (0.5016, -0.007846, 1.1), (0.5031, -0.007391, 1.1), (0.5044, -0.006652, 1.1), (0.5057, -0.005657, 1.1), (0.5067, -0.004445, 1.1), (0.5074, -0.003061, 1.1), (0.5078, -0.001561, 1.1)], [], [(31, 30, 29, 28, 27, 26, 25, 24, 23, 22, 21, 20, 19, 18, 17, 16, 15, 14, 13, 12, 11, 10, 9, 8, 7, 6, 5, 4, 3, 2, 1, 0), (0, 1, 33, 32), (1, 2, 34, 33), (2, 3, 35, 34), (3, 4, 36, 35), (4, 5, 37, 36), (5, 6, 38, 37), (6, 7, 39, 38), (7, 8, 40, 39), (8, 9, 41, 40), (9, 10, 42, 41), (10, 11, 43, 42), (11, 12, 44, 43), (12, 13, 45, 44), (13, 14, 46, 45), (14, 15, 47, 46), (15, 16, 48, 47), (16, 17, 49, 48), (17, 18, 50, 49), (18, 19, 51, 50), (19, 20, 52, 51), (20, 21, 53, 52), (21, 22, 54, 53), (22, 23, 55, 54), (23, 24, 56, 55), (24, 25, 57, 56), (25, 26, 58, 57), (26, 27, 59, 58), (27, 28, 60, 59), (28, 29, 61, 60), (29, 30, 62, 61), (30, 31, 63, 62), (31, 0, 32, 63), (32, 33, 65, 64), (33, 34, 66, 65), (34, 35, 67, 66), (35, 36, 68, 67), (36, 37, 69, 68), (37, 38, 70, 69), (38, 39, 71, 70), (39, 40, 72, 71), (40, 41, 73, 72), (41, 42, 74, 73), (42, 43, 75, 74), (43, 44, 76, 75), (44, 45, 77, 76), (45, 46, 78, 77), (46, 47, 79, 78), (47, 48, 80, 79), (48, 49, 81, 80), (49, 50, 82, 81), (50, 51, 83, 82), (51, 52, 84, 83), (52, 53, 85, 84), (53, 54, 86, 85), (54, 55, 87, 86), (55, 56, 88, 87), (56, 57, 89, 88), (57, 58, 90, 89), (58, 59, 91, 90), (59, 60, 92, 91), (60, 61, 93, 92), (61, 62, 94, 93), (62, 63, 95, 94), (63, 32, 64, 95), (64, 65, 97, 96), (65, 66, 98, 97), (66, 67, 99, 98), (67, 68, 100, 99), (68, 69, 101, 100), (69, 70, 102, 101), (70, 71, 103, 102), (71, 72, 104, 103), (72, 73, 105, 104), (73, 74, 106, 105), (74, 75, 107, 106), (75, 76, 108, 107), (76, 77, 109, 108), (77, 78, 110, 109), (78, 79, 111, 110), (79, 80, 112, 111), (80, 81, 113, 112), (81, 82, 114, 113), (82, 83, 115, 114), (83, 84, 116, 115), (84, 85, 117, 116), (85, 86, 118, 117), (86, 87, 119, 118), (87, 88, 120, 119), (88, 89, 121, 120), (89, 90, 122, 121), (90, 91, 123, 122), (91, 92, 124, 123), (92, 93, 125, 124), (93, 94, 126, 125), (94, 95, 127, 126), (95, 64, 96, 127), (96, 97, 129, 128), (97, 98, 130, 129), (98, 99, 131, 130), (99, 100, 132, 131), (100, 101, 133, 132), (101, 102, 134, 133), (102, 103, 135, 134), (103, 104, 136, 135), (104, 105, 137, 136), (105, 106, 138, 137), (106, 107, 139, 138), (107, 108, 140, 139), (108, 109, 141, 140), (109, 110, 142, 141), (110, 111, 143, 142), (111, 112, 144, 143), (112, 113, 145, 144), (113, 114, 146, 145), (114, 115, 147, 146), (115, 116, 148, 147), (116, 117, 149, 148), (117, 118, 150, 149), (118, 119, 151, 150), (119, 120, 152, 151), (120, 121, 153, 152), (121, 122, 154, 153), (122, 123, 155, 154), (123, 124, 156, 155), (124, 125, 157, 156), (125, 126, 158, 157), (126, 127, 159, 158), (127, 96, 128, 159), (128, 129, 161, 160), (129, 130, 162, 161), (130, 131, 163, 162), (131, 132, 164, 163), (132, 133, 165, 164), (133, 134, 166, 165), (134, 135, 167, 166), (135, 136, 168, 167), (136, 137, 169, 168), (137, 138, 170, 169), (138, 139, 171, 170), (139, 140, 172, 171), (140, 141, 173, 172), (141, 142, 174, 173), (142, 143, 175, 174), (143, 144, 176, 175), (144, 145, 177, 176), (145, 146, 178, 177), (146, 147, 179, 178), (147, 148, 180, 179), (148, 149, 181, 180), (149, 150, 182, 181), (150, 151, 183, 182), (151, 152, 184, 183), (152, 153, 185, 184), (153, 154, 186, 185), (154, 155, 187, 186), (155, 156, 188, 187), (156, 157, 189, 188), (157, 158, 190, 189), (158, 159, 191, 190), (159, 128, 160, 191), (160, 161, 193, 192), (161, 162, 194, 193), (162, 163, 195, 194), (163, 164, 196, 195), (164, 165, 197, 196), (165, 166, 198, 197), (166, 167, 199, 198), (167, 168, 200, 199), (168, 169, 201, 200), (169, 170, 202, 201), (170, 171, 203, 202), (171, 172, 204, 203), (172, 173, 205, 204), (173, 174, 206, 205), (174, 175, 207, 206), (175, 176, 208, 207), (176, 177, 209, 208), (177, 178, 210, 209), (178, 179, 211, 210), (179, 180, 212, 211), (180, 181, 213, 212), (181, 182, 214, 213), (182, 183, 215, 214), (183, 184, 216, 215), (184, 185, 217, 216), (185, 186, 218, 217), (186, 187, 219, 218), (187, 188, 220, 219), (188, 189, 221, 220), (189, 190, 222, 221), (190, 191, 223, 222), (191, 160, 192, 223), (192, 193, 225, 224), (193, 194, 226, 225), (194, 195, 227, 226), (195, 196, 228, 227), (196, 197, 229, 228), (197, 198, 230, 229), (198, 199, 231, 230), (199, 200, 232, 231), (200, 201, 233, 232), (201, 202, 234, 233), (202, 203, 235, 234), (203, 204, 236, 235), (204, 205, 237, 236), (205, 206, 238, 237), (206, 207, 239, 238), (207, 208, 240, 239), (208, 209, 241, 240), (209, 210, 242, 241), (210, 211, 243, 242), (211, 212, 244, 243), (212, 213, 245, 244), (213, 214, 246, 245), (214, 215, 247, 246), (215, 216, 248, 247), (216, 217, 249, 248), (217, 218, 250, 249), (218, 219, 251, 250), (219, 220, 252, 251), (220, 221, 253, 252), (221, 222, 254, 253), (222, 223, 255, 254), (223, 192, 224, 255), (224, 225, 257, 256), (225, 226, 258, 257), (226, 227, 259, 258), (227, 228, 260, 259), (228, 229, 261, 260), (229, 230, 262, 261), (230, 231, 263, 262), (231, 232, 264, 263), (232, 233, 265, 264), (233, 234, 266, 265), (234, 235, 267, 266), (235, 236, 268, 267), (236, 237, 269, 268), (237, 238, 270, 269), (238, 239, 271, 270), (239, 240, 272, 271), (240, 241, 273, 272), (241, 242, 274, 273), (242, 243, 275, 274), (243, 244, 276, 275), (244, 245, 277, 276), (245, 246, 278, 277), (246, 247, 279, 278), (247, 248, 280, 279), (248, 249, 281, 280), (249, 250, 282, 281), (250, 251, 283, 282), (251, 252, 284, 283), (252, 253, 285, 284), (253, 254, 286, 285), (254, 255, 287, 286), (255, 224, 256, 287), (256, 257, 289, 288), (257, 258, 290, 289), (258, 259, 291, 290), (259, 260, 292, 291), (260, 261, 293, 292), (261, 262, 294, 293), (262, 263, 295, 294), (263, 264, 296, 295), (264, 265, 297, 296), (265, 266, 298, 297), (266, 267, 299, 298), (267, 268, 300, 299), (268, 269, 301, 300), (269, 270, 302, 301), (270, 271, 303, 302), (271, 272, 304, 303), (272, 273, 305, 304), (273, 274, 306, 305), (274, 275, 307, 306), (275, 276, 308, 307), (276, 277, 309, 308), (277, 278, 310, 309), (278, 279, 311, 310), (279, 280, 312, 311), (280, 281, 313, 312), (281, 282, 314, 313), (282, 283, 315, 314), (283, 284, 316, 315), (284, 285, 317, 316), (285, 286, 318, 317), (286, 287, 319, 318), (287, 256, 288, 319), (288, 289, 290, 291, 292, 293, 294, 295, 296, 297, 298, 299, 300, 301, 302, 303, 304, 305, 306, 307, 308, 309, 310, 311, 312, 313, 314, 315, 316, 317, 318, 319)])
me_saucer_roof_auxiliary_pod_mesh.polygons.foreach_set('use_smooth', [0, 1, 1, 1, 1, 1, 1, 1, 1, 1, 1, 1, 1, 1, 1, 1, 1, 1, 1, 1, 1, 1, 1, 1, 1, 1, 1, 1, 1, 1, 1, 1, 1, 1, 1, 1, 1, 1, 1, 1, 1, 1, 1, 1, 1, 1, 1, 1, 1, 1, 1, 1, 1, 1, 1, 1, 1, 1, 1, 1, 1, 1, 1, 1, 1, 1, 1, 1, 1, 1, 1, 1, 1, 1, 1, 1, 1, 1, 1, 1, 1, 1, 1, 1, 1, 1, 1, 1, 1, 1, 1, 1, 1, 1, 1, 1, 1, 1, 1, 1, 1, 1, 1, 1, 1, 1, 1, 1, 1, 1, 1, 1, 1, 1, 1, 1, 1, 1, 1, 1, 1, 1, 1, 1, 1, 1, 1, 1, 1, 1, 1, 1, 1, 1, 1, 1, 1, 1, 1, 1, 1, 1, 1, 1, 1, 1, 1, 1, 1, 1, 1, 1, 1, 1, 1, 1, 1, 1, 1, 1, 1, 1, 1, 1, 1, 1, 1, 1, 1, 1, 1, 1, 1, 1, 1, 1, 1, 1, 1, 1, 1, 1, 1, 1, 1, 1, 1, 1, 1, 1, 1, 1, 1, 1, 1, 1, 1, 1, 1, 1, 1, 1, 1, 1, 1, 1, 1, 1, 1, 1, 1, 1, 1, 1, 1, 1, 1, 1, 1, 1, 1, 1, 1, 1, 1, 1, 1, 1, 1, 1, 1, 1, 1, 1, 1, 1, 1, 1, 1, 1, 1, 1, 1, 1, 1, 1, 1, 1, 1, 1, 1, 1, 1, 1, 1, 1, 1, 1, 1, 1, 1, 1, 1, 1, 1, 1, 1, 1, 1, 1, 1, 1, 1, 1, 1, 1, 1, 1, 1, 1, 1, 1, 1, 1, 1, 1, 1, 1, 1, 0])
me_saucer_roof_auxiliary_pod_mesh.materials.append(mat_artemian___cap)
me_saucer_roof_auxiliary_pod_mesh.update()

# ---- objects
ob_openfa_orthographic_30_degree_camera = bpy.data.objects.new('OpenFA orthographic 30 degree camera', cam_camera)
ob_soft_key = bpy.data.objects.new('Soft key', light_area)
ob_cool_fill = bpy.data.objects.new('Cool fill', light_area_001)
ob_copper_rim = bpy.data.objects.new('Copper rim', light_area_002)
ob_terraced_oval_hull = bpy.data.objects.new('Terraced oval hull', me_terraced_oval_hull_mesh)
ob_terraced_oval_hull_001 = bpy.data.objects.new('Terraced oval hull.001', me_terraced_oval_hull_mesh_001)
ob_aerial_stem = bpy.data.objects.new('Aerial stem', me_cylinder)
ob_aerial_fork = bpy.data.objects.new('Aerial fork', me_cylinder_001)
ob_aerial_fork_tine = bpy.data.objects.new('Aerial fork tine', me_cylinder_002)
ob_aerial_fork_001 = bpy.data.objects.new('Aerial fork.001', me_cylinder_003)
ob_aerial_fork_tine_001 = bpy.data.objects.new('Aerial fork tine.001', me_cylinder_004)
ob_inset_service_window = bpy.data.objects.new('Inset service window', me_cube)
ob_inset_service_window_001 = bpy.data.objects.new('Inset service window.001', me_cube_001)
ob_inset_service_window_002 = bpy.data.objects.new('Inset service window.002', me_cube_002)
ob_inset_service_window_003 = bpy.data.objects.new('Inset service window.003', me_cube_003)
ob_saucer_roof_auxiliary_pod = bpy.data.objects.new('Saucer roof auxiliary pod', me_saucer_roof_auxiliary_pod_mesh)

# ---- transforms, parenting, visibility, modifiers, constraints
ob_openfa_orthographic_30_degree_camera.location = (9.172, -13.76, 11.99)
ob_openfa_orthographic_30_degree_camera.rotation_euler = (0.9599, 5.558e-09, 0.588)
ob_soft_key.location = (-3.0, -5.0, 8.0)
ob_soft_key.rotation_euler = (0.6945, -4.69e-08, -0.5404)
ob_cool_fill.location = (5.0, -1.0, 5.0)
ob_cool_fill.rotation_euler = (0.9056, 4.58e-09, 1.373)
ob_copper_rim.location = (1.0, 5.0, 6.0)
ob_copper_rim.rotation_euler = (0.7952, -6.254e-08, 2.944)
ob_terraced_oval_hull.location = (0.0, 0.0, 0.0)
_m = ob_terraced_oval_hull.modifiers.new('Preserve industrial profile breaks', 'EDGE_SPLIT')
_m.split_angle = 0.5585
ob_terraced_oval_hull_001.location = (0.0, 0.0, 0.0)
_m = ob_terraced_oval_hull_001.modifiers.new('Preserve industrial profile breaks', 'EDGE_SPLIT')
_m.split_angle = 0.5585
ob_aerial_stem.location = (-0.756, 0.0, 1.14)
ob_aerial_stem.rotation_euler = (0.0, -0.0, -3.142)
_m = ob_aerial_stem.modifiers.new('Manufactured edge bevel', 'BEVEL')
_m.width = 0.0044
_m.width_pct = 0.0044
_m.segments = 3
_m = ob_aerial_stem.modifiers.new('Weighted corner normals', 'WEIGHTED_NORMAL')
ob_aerial_fork.location = (-0.831, 0.0, 1.218)
ob_aerial_fork.rotation_euler = (0.7658, -3.909e-08, -1.571)
_m = ob_aerial_fork.modifiers.new('Manufactured edge bevel', 'BEVEL')
_m.width = 0.0044
_m.width_pct = 0.0044
_m.segments = 3
_m = ob_aerial_fork.modifiers.new('Weighted corner normals', 'WEIGHTED_NORMAL')
ob_aerial_fork_tine.location = (-0.906, 0.0, 1.386)
ob_aerial_fork_tine.rotation_euler = (0.0, -0.0, -3.142)
_m = ob_aerial_fork_tine.modifiers.new('Manufactured edge bevel', 'BEVEL')
_m.width = 0.0044
_m.width_pct = 0.0044
_m.segments = 3
_m = ob_aerial_fork_tine.modifiers.new('Weighted corner normals', 'WEIGHTED_NORMAL')
ob_aerial_fork_001.location = (-0.681, 0.0, 1.218)
ob_aerial_fork_001.rotation_euler = (0.7658, -7.602e-09, 1.571)
_m = ob_aerial_fork_001.modifiers.new('Manufactured edge bevel', 'BEVEL')
_m.width = 0.0044
_m.width_pct = 0.0044
_m.segments = 3
_m = ob_aerial_fork_001.modifiers.new('Weighted corner normals', 'WEIGHTED_NORMAL')
ob_aerial_fork_tine_001.location = (-0.606, 0.0, 1.386)
ob_aerial_fork_tine_001.rotation_euler = (0.0, -0.0, -3.142)
_m = ob_aerial_fork_tine_001.modifiers.new('Manufactured edge bevel', 'BEVEL')
_m.width = 0.0044
_m.width_pct = 0.0044
_m.segments = 3
_m = ob_aerial_fork_tine_001.modifiers.new('Weighted corner normals', 'WEIGHTED_NORMAL')
ob_inset_service_window.location = (-0.3, -0.903, 0.16)
_m = ob_inset_service_window.modifiers.new('Manufactured edge bevel', 'BEVEL')
_m.width = 0.014
_m.width_pct = 0.014
_m.segments = 3
_m = ob_inset_service_window.modifiers.new('Weighted corner normals', 'WEIGHTED_NORMAL')
ob_inset_service_window_001.location = (-0.1, -0.903, 0.16)
_m = ob_inset_service_window_001.modifiers.new('Manufactured edge bevel', 'BEVEL')
_m.width = 0.014
_m.width_pct = 0.014
_m.segments = 3
_m = ob_inset_service_window_001.modifiers.new('Weighted corner normals', 'WEIGHTED_NORMAL')
ob_inset_service_window_002.location = (0.1, -0.903, 0.16)
_m = ob_inset_service_window_002.modifiers.new('Manufactured edge bevel', 'BEVEL')
_m.width = 0.014
_m.width_pct = 0.014
_m.segments = 3
_m = ob_inset_service_window_002.modifiers.new('Weighted corner normals', 'WEIGHTED_NORMAL')
ob_inset_service_window_003.location = (0.3, -0.903, 0.16)
_m = ob_inset_service_window_003.modifiers.new('Manufactured edge bevel', 'BEVEL')
_m.width = 0.014
_m.width_pct = 0.014
_m.segments = 3
_m = ob_inset_service_window_003.modifiers.new('Weighted corner normals', 'WEIGHTED_NORMAL')
ob_saucer_roof_auxiliary_pod.location = (0.0, 0.0, 0.0)

# ---- collection membership
scene.collection.objects.link(ob_openfa_orthographic_30_degree_camera)
scene.collection.objects.link(ob_soft_key)
scene.collection.objects.link(ob_cool_fill)
scene.collection.objects.link(ob_copper_rim)
col_ar05___nurseries.objects.link(ob_terraced_oval_hull)
col_ar05___nurseries.objects.link(ob_terraced_oval_hull_001)
col_ar05___nurseries.objects.link(ob_aerial_stem)
col_ar05___nurseries.objects.link(ob_aerial_fork)
col_ar05___nurseries.objects.link(ob_aerial_fork_tine)
col_ar05___nurseries.objects.link(ob_aerial_fork_001)
col_ar05___nurseries.objects.link(ob_aerial_fork_tine_001)
col_ar05___nurseries.objects.link(ob_inset_service_window)
col_ar05___nurseries.objects.link(ob_inset_service_window_001)
col_ar05___nurseries.objects.link(ob_inset_service_window_002)
col_ar05___nurseries.objects.link(ob_inset_service_window_003)
col_ar05___nurseries.objects.link(ob_saucer_roof_auxiliary_pod)

# ---- scene / render settings (as saved in the file)
scene.camera = ob_openfa_orthographic_30_degree_camera
scene.frame_start = 1; scene.frame_end = 250; scene.frame_set(1)
scene.render.engine = 'CYCLES'
scene.render.resolution_x = 512
scene.render.resolution_y = 512
scene.render.film_transparent = True
scene.cycles.samples = 32
bpy.context.view_layer.update()
